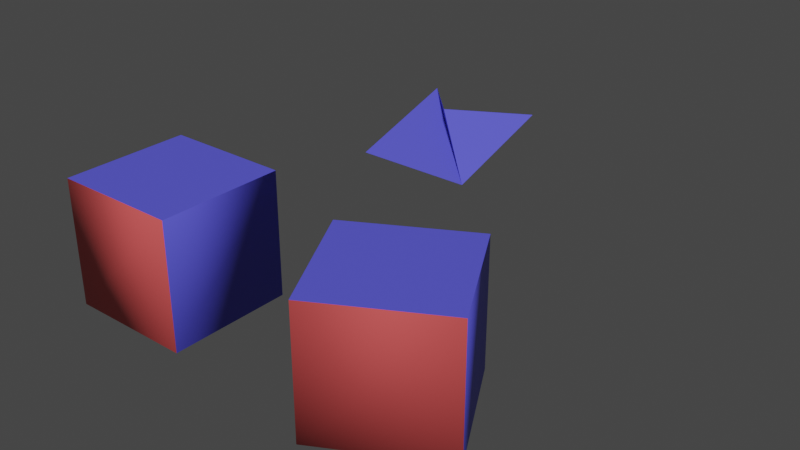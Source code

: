 # Source: blender-3.3.blend  (saved by Blender 3.3.6; exported with 4.5.12 LTS)
import bpy
from mathutils import Matrix  # noqa: F401  (used for matrix-valued properties, if any)

bpy.ops.wm.read_factory_settings(use_empty=True)
scene = bpy.context.scene
scene.name = 'Scene'

# ---- collections
col_collection = bpy.data.collections.new('Collection'); scene.collection.children.link(col_collection)

# ---- materials (node trees are filled in below, after node groups)
mat_red = bpy.data.materials.new('Red')
mat_red.use_transparent_shadow = False
mat_blue = bpy.data.materials.new('Blue')
mat_blue.use_transparent_shadow = False

# ---- material node trees
mat_red.use_nodes = True; mat_red.node_tree.nodes.clear()
_N = mat_red.node_tree.nodes; _L = mat_red.node_tree.links
n0 = _N.new('ShaderNodeBsdfPrincipled'); n0.name = 'Principled BSDF'; n0.location = (10, 300)
n0.distribution = 'GGX'
n0.subsurface_method = 'RANDOM_WALK_SKIN'
n0.inputs[0].default_value = (0.8, 0.1, 0.1, 1.0)
n0.inputs[3].default_value = 1.45
n0.inputs[27].default_value = (0.0, 0.0, 0.0, 1.0)
n0.inputs[28].default_value = 1.0
n1 = _N.new('ShaderNodeOutputMaterial'); n1.name = 'Material Output'; n1.location = (300, 300)
_L.new(n0.outputs[0], n1.inputs[0])
n1.is_active_output = True
mat_blue.use_nodes = True; mat_blue.node_tree.nodes.clear()
_N = mat_blue.node_tree.nodes; _L = mat_blue.node_tree.links
n0 = _N.new('ShaderNodeBsdfPrincipled'); n0.name = 'Principled BSDF'; n0.location = (10, 300)
n0.distribution = 'GGX'
n0.subsurface_method = 'RANDOM_WALK_SKIN'
n0.inputs[0].default_value = (0.1, 0.1, 0.8, 1.0)
n0.inputs[3].default_value = 1.45
n0.inputs[27].default_value = (0.0, 0.0, 0.0, 1.0)
n0.inputs[28].default_value = 1.0
n1 = _N.new('ShaderNodeOutputMaterial'); n1.name = 'Material Output'; n1.location = (300, 300)
_L.new(n0.outputs[0], n1.inputs[0])
n1.is_active_output = True

# ---- world
world_world = bpy.data.worlds.new('World'); scene.world = world_world
world_world.use_nodes = True; world_world.node_tree.nodes.clear()
_N = world_world.node_tree.nodes; _L = world_world.node_tree.links
n0 = _N.new('ShaderNodeOutputWorld'); n0.name = 'World Output'; n0.location = (300, 300)
n1 = _N.new('ShaderNodeBackground'); n1.name = 'Background'; n1.location = (10, 300)
n1.inputs[0].default_value = (0.05088, 0.05088, 0.05088, 1.0)
_L.new(n1.outputs[0], n0.inputs[0])
n0.is_active_output = True
world_world.color = (0.05088, 0.05088, 0.05088)
world_world.use_sun_shadow = False
world_world.sun_shadow_jitter_overblur = 0.0

# ---- meshes
me_cube = bpy.data.meshes.new('Cube')
me_cube.from_pydata([(-1.0, -1.0, -1.0), (-1.0, -1.0, 1.0), (-1.0, 1.0, -1.0), (-1.0, 1.0, 1.0), (1.0, -1.0, -1.0), (1.0, -1.0, 1.0), (1.0, 1.0, -1.0), (1.0, 1.0, 1.0)], [], [(0, 1, 3, 2), (4, 6, 7, 5), (0, 4, 5, 1), (2, 3, 7, 6), (0, 2, 6, 4), (1, 5, 7, 3)])
me_cube.polygons.foreach_set('use_smooth', [True] * 6)
me_cube.polygons.foreach_set('material_index', [0, 1, 0, 1, 0, 1])
_k = set([(1, 3), (1, 5), (3, 7), (5, 7)])
me_cube.attributes.new('sharp_edge', 'BOOLEAN', 'EDGE').data.foreach_set('value', [ (min(e.vertices), max(e.vertices)) in _k for e in me_cube.edges])
_uv = me_cube.uv_layers.new(name='UVMap')
_uv.uv.foreach_set('vector', [0.0, 0.0, 0.2, 0.0, 0.2, 1.0, 0.0, 1.0, 0.25, 0.0, 0.45, 0.0, 0.45, 1.0, 0.25, 1.0, 0.5, 0.0, 0.7, 0.0, 0.7, 1.0, 0.5, 1.0, 0.75, 0.0, 0.95, 0.0, 0.95, 1.0, 0.75, 1.0, 1.0, 0.0, 1.2, 0.0, 1.2, 1.0, 1.0, 1.0, 1.25, 0.0, 1.45, 0.0, 1.45, 1.0, 1.25, 1.0])
me_cube.materials.append(mat_red)
me_cube.materials.append(mat_blue)
me_cube.update()
me_ngon = bpy.data.meshes.new('Ngon')
me_ngon.from_pydata([(0.0, 0.0, 0.0), (2.0, 0.0, 0.0), (2.0, 2.0, 0.0), (1.0, 1.0, 0.5), (0.0, 2.0, 0.0)], [], [(0, 1, 2, 3, 4)])
me_ngon.materials.append(mat_blue)
me_ngon.update()

# ---- objects
ob_cubea = bpy.data.objects.new('CubeA', me_cube)
ob_cubeb = bpy.data.objects.new('CubeB', me_cube)
ob_ngon = bpy.data.objects.new('Ngon', me_ngon)

# ---- transforms, parenting, visibility, modifiers, constraints
ob_cubea.location = (0.0, 0.0, 0.0)
ob_cubeb.location = (4.0, 0.0, 0.0)
ob_cubeb.rotation_euler = (0.0, 0.0, 0.5)
ob_ngon.location = (0.0, 4.0, 0.0)
ob_ngon.rotation_euler = (0.3, 0.0, 0.0)

# ---- collection membership
scene.collection.objects.link(ob_cubea)
scene.collection.objects.link(ob_cubeb)
scene.collection.objects.link(ob_ngon)

# ---- scene / render settings (as saved in the file)
scene.frame_start = 1; scene.frame_end = 250; scene.frame_set(1)
scene.render.engine = 'BLENDER_EEVEE_NEXT'
scene.cycles.sampling_pattern = 'TABULATED_SOBOL'
scene.cycles.use_light_tree = False
scene.view_settings.view_transform = 'Filmic'
bpy.context.view_layer.update()

# ---- added for rendering (the .blend has no active camera and no usable light): camera, sun
cam_auto = bpy.data.cameras.new('AutoCamera')
cam_auto.lens = 50.0
cam_auto.sensor_width = 36.0
cam_auto.clip_end = 1000.0
ob_auto_camera = bpy.data.objects.new('AutoCamera', cam_auto)
scene.collection.objects.link(ob_auto_camera)
ob_auto_camera.location = (11.3148, -8.68678, 7.34343)
ob_auto_camera.rotation_euler = (1.09748, -7.21219e-08, 0.694738)
scene.camera = ob_auto_camera
light_auto_sun = bpy.data.lights.new('AutoSun', 'SUN')
light_auto_sun.energy = 3.0
light_auto_sun.angle = 0.0523599
ob_auto_sun = bpy.data.objects.new('AutoSun', light_auto_sun)
scene.collection.objects.link(ob_auto_sun)
ob_auto_sun.rotation_euler = (0.872665, 0.174533, 0.523599)
bpy.context.view_layer.update()
